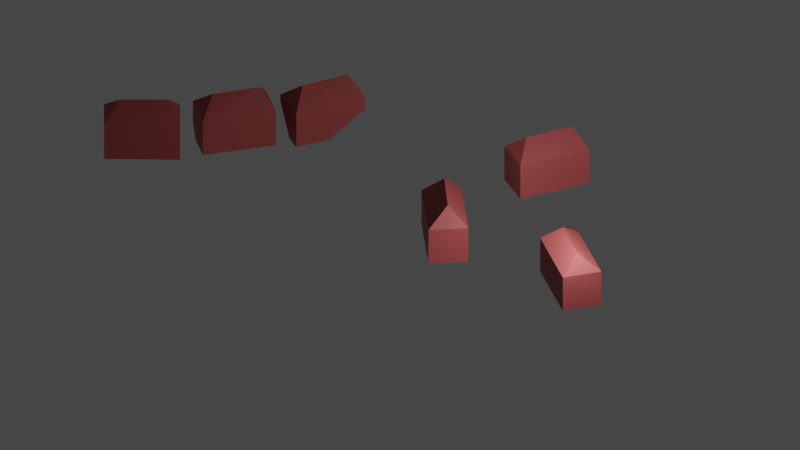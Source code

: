 # Source: City-1.blend  (saved by Blender 2.80.43; exported with 4.5.12 LTS)
import bpy
from mathutils import Matrix  # noqa: F401  (used for matrix-valued properties, if any)

bpy.ops.wm.read_factory_settings(use_empty=True)
scene = bpy.context.scene
scene.name = 'Scene'

# ---- collections
col_collection = bpy.data.collections.new('Collection'); scene.collection.children.link(col_collection)

# ---- materials (node trees are filled in below, after node groups)
mat_material = bpy.data.materials.new('Material')
mat_material.alpha_threshold = 0.0
mat_material.use_transparent_shadow = False
mat_material.roughness = 0.5
mat_material.line_color = (0.0, 0.0, 0.0, 1.0)

# ---- material node trees
mat_material.use_nodes = True; mat_material.node_tree.nodes.clear()
_N = mat_material.node_tree.nodes; _L = mat_material.node_tree.links
n0 = _N.new('ShaderNodeOutputMaterial'); n0.name = 'Material Output'; n0.location = (300, 300)
n1 = _N.new('ShaderNodeBsdfPrincipled'); n1.name = 'Principled BSDF'; n1.location = (10, 300)
n1.distribution = 'GGX'
n1.subsurface_method = 'BURLEY'
n1.inputs[0].default_value = (0.3844, 0.06925, 0.06925, 1.0)
n1.inputs[3].default_value = 1.45
_L.new(n1.outputs[0], n0.inputs[0])
n0.is_active_output = True

# ---- world
world_world = bpy.data.worlds.new('World'); scene.world = world_world
world_world.use_nodes = True; world_world.node_tree.nodes.clear()
_N = world_world.node_tree.nodes; _L = world_world.node_tree.links
n0 = _N.new('ShaderNodeOutputWorld'); n0.name = 'World Output'; n0.location = (300, 300)
n1 = _N.new('ShaderNodeBackground'); n1.name = 'Background'; n1.location = (10, 300)
n1.inputs[0].default_value = (0.05088, 0.05088, 0.05088, 1.0)
_L.new(n1.outputs[0], n0.inputs[0])
n0.is_active_output = True
world_world.color = (0.05088, 0.05088, 0.05088)
world_world.use_sun_shadow = False
world_world.sun_shadow_jitter_overblur = 0.0

# ---- cameras
cam_camera = bpy.data.cameras.new('Camera')
cam_camera.type = 'ORTHO'
cam_camera.clip_end = 100.0
cam_camera.sensor_width = 30.94
cam_camera.ortho_scale = 40.0
cam_camera.dof.focus_distance = 0.0
cam_camera.dof.aperture_fstop = 100.0

# ---- lights
light_light = bpy.data.lights.new('Light', 'POINT')
light_light.transmission_factor = 0.0
light_light.cutoff_distance = 30.0
light_light.energy = 4000.0
light_light.shadow_buffer_clip_start = 1.001
light_light.shadow_soft_size = 0.1
light_light.shadow_maximum_resolution = 0.006
light_light.use_absolute_resolution = True

# ---- meshes
me_cube = bpy.data.meshes.new('Cube')
me_cube.from_pydata([(0.9386, 2.797, 0.9396), (0.9386, 2.797, -1.06), (1.0, -1.0, 1.0), (1.0, -1.0, -1.0), (-1.062, 2.783, 0.9416), (-1.061, 2.797, -1.06), (-0.9819, -1.012, 0.993), (-1.0, -1.0, -1.0), (0.04644, 2.241, 1.936), (0.03651, -0.2346, 1.918)], [], [(0, 4, 6, 2), (3, 2, 6, 7), (7, 6, 4, 5), (5, 1, 3, 7), (1, 0, 2, 3), (5, 4, 0, 1), (2, 0, 8, 9), (9, 8, 4, 6), (4, 8, 0), (2, 9, 6)])
_uv = me_cube.uv_layers.new(name='UVMap')
_uv.uv.foreach_set('vector', [0.375, 0.0, 0.625, 0.0, 0.625, 0.25, 0.375, 0.25, 0.375, 0.25, 0.625, 0.25, 0.625, 0.5, 0.375, 0.5, 0.375, 0.5, 0.625, 0.5, 0.625, 0.75, 0.375, 0.75, 0.375, 0.75, 0.625, 0.75, 0.625, 1.0, 0.375, 1.0, 0.125, 0.5, 0.375, 0.5, 0.375, 0.75, 0.125, 0.75, 0.625, 0.5, 0.875, 0.5, 0.875, 0.75, 0.625, 0.75, 0.375, 0.25, 0.375, 0.0, 0.375, 0.0, 0.375, 0.25, 0.375, 0.25, 0.375, 0.0, 0.375, 0.0, 0.375, 0.25, 0.0, 0.0, 0.0, 0.0, 0.0, 0.0, 0.0, 0.0, 0.0, 0.0, 0.0, 0.0])
me_cube.materials.append(mat_material)
me_cube.use_remesh_preserve_volume = False
me_cube.use_remesh_preserve_attributes = False
me_cube.use_mirror_vertex_groups = False
me_cube.update()

# ---- objects
ob_cube = bpy.data.objects.new('Cube', me_cube)
ob_light = bpy.data.objects.new('Light', light_light)
ob_camera = bpy.data.objects.new('Camera', cam_camera)
ob_cube_001 = bpy.data.objects.new('Cube.001', me_cube)
ob_cube_002 = bpy.data.objects.new('Cube.002', me_cube)
ob_cube_003 = bpy.data.objects.new('Cube.003', me_cube)
ob_cube_004 = bpy.data.objects.new('Cube.004', me_cube)
ob_cube_005 = bpy.data.objects.new('Cube.005', me_cube)

# ---- transforms, parenting, visibility, modifiers, constraints
ob_cube.location = (-0.2065, 0.4194, -0.5843)
ob_cube.rotation_euler = (0.0, -0.0, -1.276)
ob_cube.lock_rotations_4d = False
ob_cube.empty_display_type = 'ARROWS'
ob_cube.lineart.crease_threshold = 0.0
ob_light.location = (4.076, 1.005, 5.904)
ob_light.rotation_euler = (0.6503, 0.05522, 1.866)
ob_light.lock_rotations_4d = False
ob_light.empty_display_type = 'ARROWS'
ob_light.color = (0.0, 0.0, 0.0, 0.0)
ob_light.lineart.crease_threshold = 0.0
ob_camera.location = (73.66, -7.303, 48.58)
ob_camera.rotation_euler = (1.004, -6.643e-07, 1.578)
ob_camera.lock_rotations_4d = False
ob_camera.empty_display_type = 'ARROWS'
ob_camera.color = (0.0, 0.0, 0.0, 0.0)
ob_camera.display_type = 'WIRE'
ob_camera.lineart.crease_threshold = 0.0
ob_cube_001.location = (-2.551, -5.512, -0.5077)
ob_cube_001.rotation_euler = (0.0, -0.0, 1.653)
ob_cube_001.lock_rotations_4d = False
ob_cube_001.empty_display_type = 'ARROWS'
ob_cube_001.lineart.crease_threshold = 0.0
ob_cube_002.location = (-11.63, -21.71, -0.2281)
ob_cube_002.lock_rotations_4d = False
ob_cube_002.empty_display_type = 'ARROWS'
ob_cube_002.lineart.crease_threshold = 0.0
ob_cube_003.location = (-12.7, -17.06, -0.5089)
ob_cube_003.rotation_euler = (0.0, -0.0, 0.2585)
ob_cube_003.lock_rotations_4d = False
ob_cube_003.empty_display_type = 'ARROWS'
ob_cube_003.lineart.crease_threshold = 0.0
ob_cube_004.location = (-13.52, -12.6, -0.4914)
ob_cube_004.rotation_euler = (0.0, -0.0, 0.4205)
ob_cube_004.lock_rotations_4d = False
ob_cube_004.empty_display_type = 'ARROWS'
ob_cube_004.lineart.crease_threshold = 0.0
ob_cube_005.location = (-8.464, -1.36, -0.2958)
ob_cube_005.rotation_euler = (0.0, -0.0, 0.4205)
ob_cube_005.lock_rotations_4d = False
ob_cube_005.empty_display_type = 'ARROWS'
ob_cube_005.lineart.crease_threshold = 0.0
cam_camera.dof.focus_object = ob_cube_001

# ---- collection membership
col_collection.objects.link(ob_cube)
col_collection.objects.link(ob_light)
col_collection.objects.link(ob_camera)
col_collection.objects.link(ob_cube_001)
col_collection.objects.link(ob_cube_002)
col_collection.objects.link(ob_cube_003)
col_collection.objects.link(ob_cube_004)
col_collection.objects.link(ob_cube_005)

# ---- scene / render settings (as saved in the file)
scene.camera = ob_camera
scene.frame_start = 1; scene.frame_end = 250; scene.frame_set(1)
scene.render.engine = 'BLENDER_EEVEE_NEXT'
scene.render.motion_blur_shutter = 1.0
scene.cycles.use_denoising = False
scene.cycles.samples = 128
scene.cycles.sampling_pattern = 'TABULATED_SOBOL'
scene.cycles.use_adaptive_sampling = False
scene.cycles.use_light_tree = False
scene.view_settings.view_transform = 'Filmic'
bpy.context.view_layer.update()
